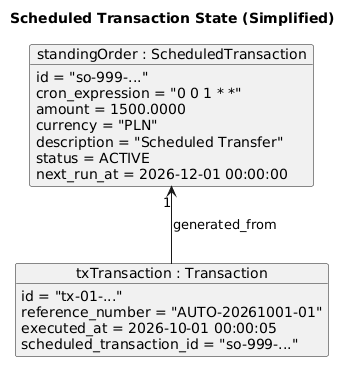

The diagram above was rendered by PlantUML. Its source (embedded in the PNG):
@startuml
title  Scheduled Transaction State (Simplified)
skinparam objectAttributeIconSize 0

object "standingOrder : ScheduledTransaction" as so {
  id = "so-999-..."
  cron_expression = "0 0 1 * *"
  amount = 1500.0000
  currency = "PLN"
  description = "Scheduled Transfer"
  status = ACTIVE
  next_run_at = 2026-12-01 00:00:00
}

object "txTransaction : Transaction" as t1 {
  id = "tx-01-..."
  reference_number = "AUTO-20261001-01"
  executed_at = 2026-10-01 00:00:05
  scheduled_transaction_id = "so-999-..."
}

so "1" <-- t1 : generated_from
@enduml